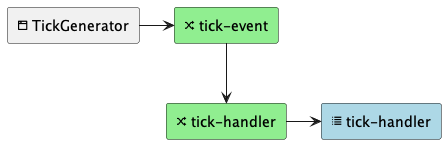

The diagram above was rendered by PlantUML. Its source (embedded in the PNG):
@startuml
skinparam componentStyle rectangle

[<&browser> TickGenerator] as gen
[<&random> tick-event] as x0 #lightgreen
[<&random> tick-handler] as x1 #lightgreen
[<&list> tick-handler] as q1 #lightblue

gen -> x0
x0 --> x1
x1 -> q1

@enduml